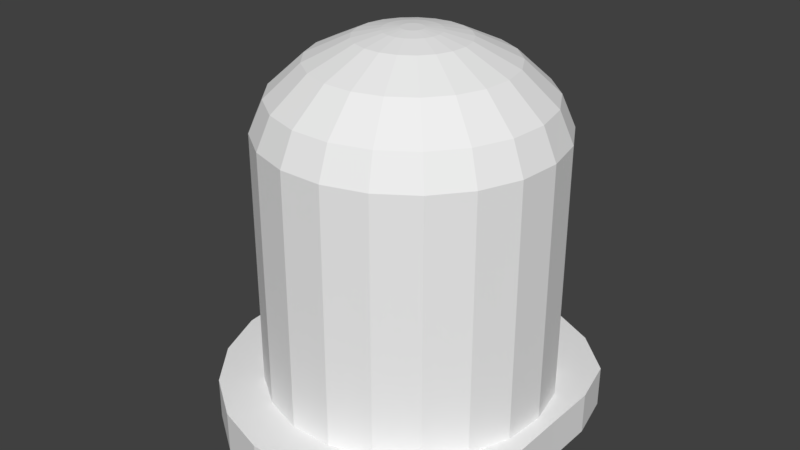 # Source: Led.blend  (saved by Blender 2.79.0; exported with 4.5.12 LTS)
import bpy
from mathutils import Matrix  # noqa: F401  (used for matrix-valued properties, if any)

bpy.ops.wm.read_factory_settings(use_empty=True)
scene = bpy.context.scene
scene.name = 'Scene'

# ---- collections
col_collection_1 = bpy.data.collections.new('Collection 1'); scene.collection.children.link(col_collection_1)

# ---- materials (node trees are filled in below, after node groups)
mat_ledcolor = bpy.data.materials.new('LedColor')
mat_ledcolor.alpha_threshold = 0.0
mat_ledcolor.use_transparent_shadow = False
mat_ledcolor.diffuse_color = (0.8689, 0.8689, 0.8689, 1.0)
mat_ledcolor.roughness = 0.5
mat_metal = bpy.data.materials.new('Metal')
mat_metal.alpha_threshold = 0.0
mat_metal.use_transparent_shadow = False
mat_metal.roughness = 0.5

# ---- material node trees

# ---- world
world_world = bpy.data.worlds.new('World'); scene.world = world_world
world_world.color = (0.05088, 0.05088, 0.05088)
world_world.use_sun_shadow = False
world_world.sun_shadow_jitter_overblur = 0.0
world_world.cycles.sampling_method = 'MANUAL'

# ---- meshes
me_circle_001 = bpy.data.meshes.new('Circle.001')
me_circle_001.from_pydata([(0.00923, 1.0, 0.2895), (-0.2855, 0.9556, 0.2895), (-0.5541, 0.8262, 0.2895), (-0.7726, 0.6235, 0.2895), (-0.9216, 0.3653, 0.2895), (-0.988, 0.07473, 0.2895), (-0.9657, -0.2225, 0.2895), (-0.8568, -0.5, 0.2895), (-0.6709, -0.7331, 0.2895), (-0.4247, -0.901, 0.2895), (-0.1398, -0.9888, 0.2895), (0.1583, -0.9888, 0.2895), (0.4431, -0.901, 0.2895), (0.6894, -0.7331, 0.2895), (0.8753, -0.5, 0.2895), (0.9842, -0.2225, 0.2895), (1.006, 0.07473, 0.2895), (0.9401, 0.3653, 0.2895), (0.7911, 0.6235, 0.2895), (0.5726, 0.8262, 0.2895), (0.304, 0.9556, 0.2895), (0.00923, 1.0, 2.067), (-0.2855, 0.9556, 2.067), (-0.5541, 0.8262, 2.067), (-0.7726, 0.6235, 2.067), (-0.9216, 0.3653, 2.067), (-0.988, 0.07473, 2.067), (-0.9657, -0.2225, 2.067), (-0.8568, -0.5, 2.067), (-0.6709, -0.7331, 2.067), (-0.4247, -0.901, 2.067), (-0.1398, -0.9888, 2.067), (0.1583, -0.9888, 2.067), (0.4431, -0.901, 2.067), (0.6894, -0.7331, 2.067), (0.8753, -0.5, 2.067), (0.9842, -0.2225, 2.067), (1.006, 0.07473, 2.067), (0.9401, 0.3653, 2.067), (0.7911, 0.6235, 2.067), (0.5726, 0.8262, 2.067), (0.304, 0.9556, 2.067), (0.00923, 0.9059, 2.282), (-0.2578, 0.8657, 2.282), (-0.5011, 0.7485, 2.282), (-0.6991, 0.5648, 2.282), (-0.8341, 0.331, 2.282), (-0.8942, 0.0677, 2.282), (-0.874, -0.2016, 2.282), (-0.7753, -0.453, 2.282), (-0.607, -0.6641, 2.282), (-0.3838, -0.8162, 2.282), (-0.1258, -0.8958, 2.282), (0.1443, -0.8958, 2.282), (0.4023, -0.8162, 2.282), (0.6254, -0.6641, 2.282), (0.7938, -0.453, 2.282), (0.8925, -0.2016, 2.282), (0.9126, 0.0677, 2.282), (0.8525, 0.331, 2.282), (0.7175, 0.5648, 2.282), (0.5196, 0.7485, 2.282), (0.2763, 0.8657, 2.282), (0.00923, 0.6688, 2.5), (-0.1879, 0.6391, 2.5), (-0.3675, 0.5526, 2.5), (-0.5137, 0.417, 2.5), (-0.6134, 0.2444, 2.5), (-0.6577, 0.04998, 2.5), (-0.6428, -0.1488, 2.5), (-0.57, -0.3344, 2.5), (-0.4457, -0.4903, 2.5), (-0.281, -0.6026, 2.5), (-0.09045, -0.6614, 2.5), (0.1089, -0.6614, 2.5), (0.2994, -0.6026, 2.5), (0.4642, -0.4903, 2.5), (0.5885, -0.3344, 2.5), (0.6613, -0.1488, 2.5), (0.6762, 0.04998, 2.5), (0.6318, 0.2444, 2.5), (0.5321, 0.417, 2.5), (0.386, 0.5526, 2.5), (0.2064, 0.6391, 2.5), (0.00923, 0.3725, 2.64), (-0.1006, 0.3559, 2.64), (-0.2006, 0.3078, 2.64), (-0.282, 0.2322, 2.64), (-0.3375, 0.1361, 2.64), (-0.3622, 0.02784, 2.64), (-0.3539, -0.08288, 2.64), (-0.3133, -0.1862, 2.64), (-0.2441, -0.273, 2.64), (-0.1524, -0.3356, 2.64), (-0.04628, -0.3683, 2.64), (0.06474, -0.3683, 2.64), (0.1708, -0.3356, 2.64), (0.2626, -0.273, 2.64), (0.3318, -0.1862, 2.64), (0.3724, -0.08288, 2.64), (0.3807, 0.02784, 2.64), (0.356, 0.1361, 2.64), (0.3004, 0.2322, 2.64), (0.2191, 0.3078, 2.64), (0.119, 0.3559, 2.64), (0.00923, 0.1912, 2.68), (-0.04711, 0.1827, 2.68), (-0.09845, 0.1579, 2.68), (-0.1402, 0.1192, 2.68), (-0.1687, 0.06984, 2.68), (-0.1814, 0.01428, 2.68), (-0.1771, -0.04254, 2.68), (-0.1563, -0.09558, 2.68), (-0.1208, -0.1401, 2.68), (-0.07371, -0.1722, 2.68), (-0.01926, -0.189, 2.68), (0.03772, -0.189, 2.68), (0.09217, -0.1722, 2.68), (0.1392, -0.1401, 2.68), (0.1748, -0.09558, 2.68), (0.1956, -0.04254, 2.68), (0.1998, 0.01428, 2.68), (0.1872, 0.06984, 2.68), (0.1587, 0.1192, 2.68), (0.1169, 0.1579, 2.68), (0.06557, 0.1827, 2.68), (0.00923, 0.07612, 2.693), (-0.01321, 0.07274, 2.693), (-0.03365, 0.06289, 2.693), (-0.05028, 0.04746, 2.693), (-0.06163, 0.02781, 2.693), (-0.06668, 0.005688, 2.693), (-0.06498, -0.01694, 2.693), (-0.05669, -0.03806, 2.693), (-0.04254, -0.0558, 2.693), (-0.0238, -0.06858, 2.693), (-0.002115, -0.07527, 2.693), (0.02058, -0.07527, 2.693), (0.04226, -0.06858, 2.693), (0.061, -0.0558, 2.693), (0.07515, -0.03806, 2.693), (0.08344, -0.01694, 2.693), (0.08514, 0.005688, 2.693), (0.08009, 0.02781, 2.693), (0.06874, 0.04746, 2.693), (0.05211, 0.06289, 2.693), (0.03167, 0.07274, 2.693), (0.006347, 1.303, 0.2901), (-0.3778, 1.245, 0.2901), (-0.7278, 1.077, 0.2901), (-1.013, 0.8126, 0.2901), (-1.207, 0.4762, 0.2901), (-1.293, 0.0974, 0.2901), (-1.264, -0.29, 0.2901), (-1.122, -0.6517, 0.2901), (-0.8801, -0.9554, 0.2901), (-0.5591, -1.174, 0.2901), (-0.1879, -1.289, 0.2901), (0.2006, -1.289, 0.2901), (0.5718, -1.174, 0.2901), (0.8928, -0.9554, 0.2901), (1.106, -0.6517, 0.2901), (1.106, -0.29, 0.2901), (1.105, 0.0974, 0.2901), (1.106, 0.4762, 0.2901), (1.025, 0.8126, 0.2901), (0.7405, 1.077, 0.2901), (0.3905, 1.245, 0.2901), (0.006347, 1.303, -0.004227), (-0.3778, 1.245, -0.004227), (-0.7278, 1.077, -0.004227), (-1.013, 0.8126, -0.004227), (-1.207, 0.4762, -0.004227), (-1.293, 0.0974, -0.004227), (-1.264, -0.29, -0.004227), (-1.122, -0.6517, -0.004227), (-0.8801, -0.9554, -0.004227), (-0.5591, -1.174, -0.004227), (-0.1879, -1.289, -0.004227), (0.2006, -1.289, -0.004227), (0.5718, -1.174, -0.004227), (0.8928, -0.9554, -0.004227), (1.106, -0.6517, -0.004227), (1.106, -0.29, -0.004227), (1.105, 0.0974, -0.004227), (1.106, 0.4762, -0.004227), (1.025, 0.8126, -0.004227), (0.7405, 1.077, -0.004227), (0.3905, 1.245, -0.004227)], [], [(19, 40, 39, 18), (12, 33, 32, 11), (5, 26, 25, 4), (20, 41, 40, 19), (13, 34, 33, 12), (6, 27, 26, 5), (0, 21, 41, 20), (14, 35, 34, 13), (7, 28, 27, 6), (15, 36, 35, 14), (8, 29, 28, 7), (1, 22, 21, 0), (16, 37, 36, 15), (9, 30, 29, 8), (2, 23, 22, 1), (17, 38, 37, 16), (10, 31, 30, 9), (3, 24, 23, 2), (18, 39, 38, 17), (11, 32, 31, 10), (4, 25, 24, 3), (33, 34, 55, 54), (26, 27, 48, 47), (41, 21, 42, 62), (34, 35, 56, 55), (27, 28, 49, 48), (35, 36, 57, 56), (28, 29, 50, 49), (21, 22, 43, 42), (36, 37, 58, 57), (29, 30, 51, 50), (22, 23, 44, 43), (37, 38, 59, 58), (30, 31, 52, 51), (23, 24, 45, 44), (38, 39, 60, 59), (31, 32, 53, 52), (24, 25, 46, 45), (39, 40, 61, 60), (32, 33, 54, 53), (25, 26, 47, 46), (40, 41, 62, 61), (49, 50, 71, 70), (42, 43, 64, 63), (57, 58, 79, 78), (50, 51, 72, 71), (43, 44, 65, 64), (58, 59, 80, 79), (51, 52, 73, 72), (44, 45, 66, 65), (59, 60, 81, 80), (52, 53, 74, 73), (45, 46, 67, 66), (60, 61, 82, 81), (53, 54, 75, 74), (46, 47, 68, 67), (61, 62, 83, 82), (54, 55, 76, 75), (47, 48, 69, 68), (62, 42, 63, 83), (55, 56, 77, 76), (48, 49, 70, 69), (56, 57, 78, 77), (65, 66, 87, 86), (80, 81, 102, 101), (73, 74, 95, 94), (66, 67, 88, 87), (81, 82, 103, 102), (74, 75, 96, 95), (67, 68, 89, 88), (82, 83, 104, 103), (75, 76, 97, 96), (68, 69, 90, 89), (83, 63, 84, 104), (76, 77, 98, 97), (69, 70, 91, 90), (77, 78, 99, 98), (70, 71, 92, 91), (63, 64, 85, 84), (78, 79, 100, 99), (71, 72, 93, 92), (64, 65, 86, 85), (79, 80, 101, 100), (72, 73, 94, 93), (103, 104, 125, 124), (96, 97, 118, 117), (89, 90, 111, 110), (104, 84, 105, 125), (97, 98, 119, 118), (90, 91, 112, 111), (98, 99, 120, 119), (91, 92, 113, 112), (84, 85, 106, 105), (99, 100, 121, 120), (92, 93, 114, 113), (85, 86, 107, 106), (100, 101, 122, 121), (93, 94, 115, 114), (86, 87, 108, 107), (101, 102, 123, 122), (94, 95, 116, 115), (87, 88, 109, 108), (102, 103, 124, 123), (95, 96, 117, 116), (88, 89, 110, 109), (119, 120, 141, 140), (112, 113, 134, 133), (105, 106, 127, 126), (120, 121, 142, 141), (113, 114, 135, 134), (106, 107, 128, 127), (121, 122, 143, 142), (114, 115, 136, 135), (107, 108, 129, 128), (122, 123, 144, 143), (115, 116, 137, 136), (108, 109, 130, 129), (123, 124, 145, 144), (116, 117, 138, 137), (109, 110, 131, 130), (124, 125, 146, 145), (117, 118, 139, 138), (110, 111, 132, 131), (125, 105, 126, 146), (118, 119, 140, 139), (111, 112, 133, 132), (127, 146, 126), (128, 145, 127), (130, 145, 128), (129, 130, 128), (136, 137, 138), (145, 146, 127), (130, 143, 144), (131, 143, 130), (131, 142, 143), (132, 142, 131), (132, 141, 142), (132, 140, 141), (133, 140, 132), (133, 139, 140), (134, 139, 133), (134, 138, 139), (135, 138, 134), (135, 136, 138), (130, 144, 145), (19, 18, 165, 166), (12, 11, 158, 159), (5, 4, 151, 152), (20, 19, 166, 167), (13, 12, 159, 160), (6, 5, 152, 153), (0, 20, 167, 147), (14, 13, 160, 161), (7, 6, 153, 154), (15, 14, 161, 162), (8, 7, 154, 155), (1, 0, 147, 148), (16, 15, 162, 163), (9, 8, 155, 156), (2, 1, 148, 149), (17, 16, 163, 164), (10, 9, 156, 157), (3, 2, 149, 150), (18, 17, 164, 165), (11, 10, 157, 158), (4, 3, 150, 151), (149, 148, 169, 170), (164, 163, 184, 185), (157, 156, 177, 178), (150, 149, 170, 171), (165, 164, 185, 186), (158, 157, 178, 179), (151, 150, 171, 172), (166, 165, 186, 187), (159, 158, 179, 180), (152, 151, 172, 173), (167, 166, 187, 188), (160, 159, 180, 181), (153, 152, 173, 174), (147, 167, 188, 168), (161, 160, 181, 182), (154, 153, 174, 175), (162, 161, 182, 183), (155, 154, 175, 176), (148, 147, 168, 169), (163, 162, 183, 184), (156, 155, 176, 177), (169, 168, 188, 187, 186, 185, 184, 183, 182, 181, 180, 179, 178, 177, 176, 175, 174, 173, 172, 171, 170)])
_uv = me_circle_001.uv_layers.new(name='UVMap')
_uv.uv.foreach_set('vector', [0.2695, 0.4191, 0.2695, 0.6345, 0.2435, 0.6316, 0.2435, 0.4162, 0.6211, 0.415, 0.6211, 0.6296, 0.5858, 0.6282, 0.5858, 0.4135, 0.3577, 0.4135, 0.3577, 0.6282, 0.3224, 0.6296, 0.3224, 0.415, 0.7046, 0.415, 0.7046, 0.6296, 0.674, 0.6324, 0.674, 0.4178, 0.6517, 0.4178, 0.6517, 0.6324, 0.6211, 0.6296, 0.6211, 0.415, 0.3947, 0.4135, 0.3947, 0.6282, 0.3577, 0.6282, 0.3577, 0.4135, 0.7399, 0.4135, 0.7399, 0.6282, 0.7046, 0.6296, 0.7046, 0.415, 0.1038, 0.4155, 0.1038, 0.6309, 0.07564, 0.6335, 0.07564, 0.4182, 0.43, 0.415, 0.43, 0.6296, 0.3947, 0.6282, 0.3947, 0.4135, 0.1378, 0.4139, 0.1378, 0.6293, 0.1038, 0.6309, 0.1038, 0.4155, 0.4606, 0.4178, 0.4606, 0.6324, 0.43, 0.6296, 0.43, 0.415, 0.7769, 0.4135, 0.7769, 0.6282, 0.7399, 0.6282, 0.7399, 0.4135, 0.1746, 0.4135, 0.1746, 0.6288, 0.1378, 0.6293, 0.1378, 0.4139, 0.5135, 0.415, 0.5135, 0.6296, 0.4829, 0.6324, 0.4829, 0.4178, 0.8122, 0.415, 0.8122, 0.6296, 0.7769, 0.6282, 0.7769, 0.4135, 0.2109, 0.4143, 0.2109, 0.6296, 0.1746, 0.6288, 0.1746, 0.4135, 0.5488, 0.4135, 0.5488, 0.6282, 0.5135, 0.6296, 0.5135, 0.415, 0.8428, 0.4178, 0.8428, 0.6324, 0.8122, 0.6296, 0.8122, 0.415, 0.2435, 0.4162, 0.2435, 0.6316, 0.2109, 0.6296, 0.2109, 0.4143, 0.5858, 0.4135, 0.5858, 0.6282, 0.5488, 0.6282, 0.5488, 0.4135, 0.3224, 0.415, 0.3224, 0.6296, 0.2918, 0.6324, 0.2918, 0.4178, 0.6211, 0.6296, 0.6517, 0.6324, 0.6438, 0.6595, 0.6161, 0.657, 0.3577, 0.6282, 0.3947, 0.6282, 0.3929, 0.6557, 0.3594, 0.6557, 0.7046, 0.6296, 0.7399, 0.6282, 0.7417, 0.6557, 0.7096, 0.657, 0.07564, 0.6335, 0.1038, 0.6309, 0.11, 0.658, 0.08444, 0.6604, 0.3947, 0.6282, 0.43, 0.6296, 0.425, 0.657, 0.3929, 0.6557, 0.1038, 0.6309, 0.1378, 0.6293, 0.1408, 0.6565, 0.11, 0.658, 0.43, 0.6296, 0.4606, 0.6324, 0.4526, 0.6595, 0.425, 0.657, 0.7399, 0.6282, 0.7769, 0.6282, 0.7752, 0.6557, 0.7417, 0.6557, 0.1378, 0.6293, 0.1746, 0.6288, 0.1741, 0.6562, 0.1408, 0.6565, 0.4829, 0.6324, 0.5135, 0.6296, 0.5185, 0.657, 0.4908, 0.6595, 0.7769, 0.6282, 0.8122, 0.6296, 0.8072, 0.657, 0.7752, 0.6557, 0.1746, 0.6288, 0.2109, 0.6296, 0.207, 0.6569, 0.1741, 0.6562, 0.5135, 0.6296, 0.5488, 0.6282, 0.5505, 0.6557, 0.5185, 0.657, 0.8122, 0.6296, 0.8428, 0.6324, 0.8349, 0.6595, 0.8072, 0.657, 0.2109, 0.6296, 0.2435, 0.6316, 0.2365, 0.6586, 0.207, 0.6569, 0.5488, 0.6282, 0.5858, 0.6282, 0.5841, 0.6557, 0.5505, 0.6557, 0.2918, 0.6324, 0.3224, 0.6296, 0.3274, 0.657, 0.2997, 0.6595, 0.2435, 0.6316, 0.2695, 0.6345, 0.26, 0.6613, 0.2365, 0.6586, 0.5858, 0.6282, 0.6211, 0.6296, 0.6161, 0.657, 0.5841, 0.6557, 0.3224, 0.6296, 0.3577, 0.6282, 0.3594, 0.6557, 0.3274, 0.657, 0.674, 0.6324, 0.7046, 0.6296, 0.7096, 0.657, 0.682, 0.6595, 0.9244, 0.2262, 0.9055, 0.2534, 0.8839, 0.2338, 0.8979, 0.2137, 0.7417, 0.6557, 0.7752, 0.6557, 0.7708, 0.686, 0.746, 0.686, 0.1408, 0.6565, 0.1741, 0.6562, 0.1728, 0.6859, 0.1482, 0.6862, 0.9055, 0.2534, 0.8793, 0.274, 0.8646, 0.2489, 0.8839, 0.2338, 0.7752, 0.6557, 0.8072, 0.657, 0.7944, 0.687, 0.7708, 0.686, 0.1741, 0.6562, 0.207, 0.6569, 0.1971, 0.6864, 0.1728, 0.6859, 0.5185, 0.657, 0.5505, 0.6557, 0.5549, 0.686, 0.5313, 0.687, 0.8793, 0.08261, 0.9055, 0.1031, 0.8839, 0.1228, 0.8646, 0.1077, 0.7157, 0.1457, 0.7302, 0.1161, 0.7545, 0.1323, 0.7438, 0.1542, 0.5505, 0.6557, 0.5841, 0.6557, 0.5797, 0.686, 0.5549, 0.686, 0.9055, 0.1031, 0.9244, 0.1304, 0.8979, 0.1429, 0.8839, 0.1228, 0.7302, 0.1161, 0.753, 0.09192, 0.7713, 0.1145, 0.7545, 0.1323, 0.5841, 0.6557, 0.6161, 0.657, 0.6033, 0.687, 0.5797, 0.686, 0.3274, 0.657, 0.3594, 0.6557, 0.3638, 0.686, 0.3402, 0.687, 0.753, 0.09192, 0.782, 0.07545, 0.7928, 0.1024, 0.7713, 0.1145, 0.782, 0.2811, 0.753, 0.2647, 0.7713, 0.2421, 0.7928, 0.2542, 0.3594, 0.6557, 0.3929, 0.6557, 0.3886, 0.686, 0.3638, 0.686, 0.7096, 0.657, 0.7417, 0.6557, 0.746, 0.686, 0.7224, 0.687, 0.753, 0.2647, 0.7302, 0.2405, 0.7545, 0.2242, 0.7713, 0.2421, 0.3929, 0.6557, 0.425, 0.657, 0.4122, 0.687, 0.3886, 0.686, 0.7302, 0.2405, 0.7157, 0.2109, 0.7438, 0.2023, 0.7545, 0.2242, 0.8646, 0.1077, 0.8839, 0.1228, 0.857, 0.1474, 0.8462, 0.139, 0.7438, 0.1542, 0.7545, 0.1323, 0.7849, 0.1527, 0.7789, 0.1649, 0.8416, 0.2578, 0.8169, 0.2596, 0.8196, 0.2236, 0.8334, 0.2226, 0.8839, 0.1228, 0.8979, 0.1429, 0.8647, 0.1586, 0.857, 0.1474, 0.7545, 0.1323, 0.7713, 0.1145, 0.7943, 0.1428, 0.7849, 0.1527, 0.8169, 0.2596, 0.7928, 0.2542, 0.8062, 0.2206, 0.8196, 0.2236, 0.8979, 0.1429, 0.9051, 0.1661, 0.8688, 0.1715, 0.8647, 0.1586, 0.7713, 0.1145, 0.7928, 0.1024, 0.8062, 0.136, 0.7943, 0.1428, 0.7928, 0.2542, 0.7713, 0.2421, 0.7943, 0.2138, 0.8062, 0.2206, 0.9051, 0.1661, 0.9051, 0.1904, 0.8688, 0.1851, 0.8688, 0.1715, 0.7928, 0.1024, 0.8169, 0.09696, 0.8196, 0.133, 0.8062, 0.136, 0.7713, 0.2421, 0.7545, 0.2242, 0.7849, 0.2039, 0.7943, 0.2138, 0.9051, 0.1904, 0.8979, 0.2137, 0.8647, 0.198, 0.8688, 0.1851, 0.7545, 0.2242, 0.7438, 0.2023, 0.7789, 0.1917, 0.7849, 0.2039, 0.8979, 0.2137, 0.8839, 0.2338, 0.857, 0.2092, 0.8647, 0.198, 0.8169, 0.09696, 0.8416, 0.09877, 0.8334, 0.134, 0.8196, 0.133, 0.7438, 0.2023, 0.7401, 0.1783, 0.7769, 0.1783, 0.7789, 0.1917, 0.8839, 0.2338, 0.8646, 0.2489, 0.8462, 0.2176, 0.857, 0.2092, 0.8416, 0.09877, 0.8646, 0.1077, 0.8462, 0.139, 0.8334, 0.134, 0.7401, 0.1783, 0.7438, 0.1542, 0.7789, 0.1649, 0.7769, 0.1783, 0.8646, 0.2489, 0.8416, 0.2578, 0.8334, 0.2226, 0.8462, 0.2176, 0.7943, 0.1428, 0.8062, 0.136, 0.8144, 0.1566, 0.8083, 0.1601, 0.8062, 0.2206, 0.7943, 0.2138, 0.8083, 0.1965, 0.8144, 0.2, 0.8688, 0.1715, 0.8688, 0.1851, 0.8465, 0.1818, 0.8465, 0.1748, 0.8062, 0.136, 0.8196, 0.133, 0.8213, 0.155, 0.8144, 0.1566, 0.7943, 0.2138, 0.7849, 0.2039, 0.8035, 0.1914, 0.8083, 0.1965, 0.8688, 0.1851, 0.8647, 0.198, 0.8445, 0.1884, 0.8465, 0.1818, 0.7849, 0.2039, 0.7789, 0.1917, 0.8004, 0.1852, 0.8035, 0.1914, 0.8647, 0.198, 0.857, 0.2092, 0.8405, 0.1941, 0.8445, 0.1884, 0.8196, 0.133, 0.8334, 0.134, 0.8284, 0.1556, 0.8213, 0.155, 0.7789, 0.1917, 0.7769, 0.1783, 0.7994, 0.1783, 0.8004, 0.1852, 0.857, 0.2092, 0.8462, 0.2176, 0.8349, 0.1985, 0.8405, 0.1941, 0.8334, 0.134, 0.8462, 0.139, 0.8349, 0.1581, 0.8284, 0.1556, 0.7769, 0.1783, 0.7789, 0.1649, 0.8004, 0.1714, 0.7994, 0.1783, 0.8462, 0.2176, 0.8334, 0.2226, 0.8284, 0.201, 0.8349, 0.1985, 0.8462, 0.139, 0.857, 0.1474, 0.8405, 0.1624, 0.8349, 0.1581, 0.7789, 0.1649, 0.7849, 0.1527, 0.8035, 0.1652, 0.8004, 0.1714, 0.8334, 0.2226, 0.8196, 0.2236, 0.8213, 0.2015, 0.8284, 0.201, 0.857, 0.1474, 0.8647, 0.1586, 0.8445, 0.1682, 0.8405, 0.1624, 0.7849, 0.1527, 0.7943, 0.1428, 0.8083, 0.1601, 0.8035, 0.1652, 0.8196, 0.2236, 0.8062, 0.2206, 0.8144, 0.2, 0.8213, 0.2015, 0.8647, 0.1586, 0.8688, 0.1715, 0.8465, 0.1748, 0.8445, 0.1682, 0.8035, 0.1914, 0.8004, 0.1852, 0.8141, 0.181, 0.8153, 0.1835, 0.8445, 0.1884, 0.8405, 0.1941, 0.83, 0.1846, 0.8316, 0.1823, 0.8213, 0.155, 0.8284, 0.1556, 0.8252, 0.1692, 0.8224, 0.169, 0.8004, 0.1852, 0.7994, 0.1783, 0.8136, 0.1783, 0.8141, 0.181, 0.8405, 0.1941, 0.8349, 0.1985, 0.8278, 0.1863, 0.83, 0.1846, 0.8284, 0.1556, 0.8349, 0.1581, 0.8278, 0.1702, 0.8252, 0.1692, 0.7994, 0.1783, 0.8004, 0.1714, 0.8141, 0.1756, 0.8136, 0.1783, 0.8349, 0.1985, 0.8284, 0.201, 0.8252, 0.1873, 0.8278, 0.1863, 0.8349, 0.1581, 0.8405, 0.1624, 0.83, 0.172, 0.8278, 0.1702, 0.8004, 0.1714, 0.8035, 0.1652, 0.8153, 0.1731, 0.8141, 0.1756, 0.8284, 0.201, 0.8213, 0.2015, 0.8224, 0.1875, 0.8252, 0.1873, 0.8405, 0.1624, 0.8445, 0.1682, 0.8316, 0.1743, 0.83, 0.172, 0.8035, 0.1652, 0.8083, 0.1601, 0.8172, 0.171, 0.8153, 0.1731, 0.8213, 0.2015, 0.8144, 0.2, 0.8196, 0.1869, 0.8224, 0.1875, 0.8445, 0.1682, 0.8465, 0.1748, 0.8324, 0.1769, 0.8316, 0.1743, 0.8083, 0.1601, 0.8144, 0.1566, 0.8196, 0.1696, 0.8172, 0.171, 0.8144, 0.2, 0.8083, 0.1965, 0.8172, 0.1855, 0.8196, 0.1869, 0.8465, 0.1748, 0.8465, 0.1818, 0.8324, 0.1797, 0.8324, 0.1769, 0.8144, 0.1566, 0.8213, 0.155, 0.8224, 0.169, 0.8196, 0.1696, 0.8083, 0.1965, 0.8035, 0.1914, 0.8153, 0.1835, 0.8172, 0.1855, 0.8465, 0.1818, 0.8445, 0.1884, 0.8316, 0.1823, 0.8324, 0.1797, 0.8252, 0.1692, 0.8196, 0.1696, 0.8224, 0.169, 0.8278, 0.1702, 0.8172, 0.171, 0.8252, 0.1692, 0.8316, 0.1743, 0.8172, 0.171, 0.8278, 0.1702, 0.83, 0.172, 0.8316, 0.1743, 0.8278, 0.1702, 0.8252, 0.1873, 0.8224, 0.1875, 0.8196, 0.1869, 0.8172, 0.171, 0.8196, 0.1696, 0.8252, 0.1692, 0.8316, 0.1743, 0.8141, 0.1756, 0.8153, 0.1731, 0.8324, 0.1769, 0.8141, 0.1756, 0.8316, 0.1743, 0.8324, 0.1769, 0.8136, 0.1783, 0.8141, 0.1756, 0.8324, 0.1797, 0.8136, 0.1783, 0.8324, 0.1769, 0.8324, 0.1797, 0.8141, 0.181, 0.8136, 0.1783, 0.8324, 0.1797, 0.8153, 0.1835, 0.8141, 0.181, 0.8316, 0.1823, 0.8153, 0.1835, 0.8324, 0.1797, 0.8316, 0.1823, 0.8172, 0.1855, 0.8153, 0.1835, 0.83, 0.1846, 0.8172, 0.1855, 0.8316, 0.1823, 0.83, 0.1846, 0.8196, 0.1869, 0.8172, 0.1855, 0.8278, 0.1863, 0.8196, 0.1869, 0.83, 0.1846, 0.8278, 0.1863, 0.8252, 0.1873, 0.8196, 0.1869, 0.8316, 0.1743, 0.8153, 0.1731, 0.8172, 0.171, 0.3071, 0.3334, 0.3343, 0.3086, 0.3633, 0.3317, 0.328, 0.3639, 0.2911, 0.1227, 0.2558, 0.112, 0.261, 0.07545, 0.3071, 0.08942, 0.1135, 0.2417, 0.1218, 0.2772, 0.08636, 0.2907, 0.07564, 0.2445, 0.2738, 0.3491, 0.3071, 0.3334, 0.328, 0.3639, 0.2846, 0.3845, 0.3217, 0.1432, 0.2911, 0.1227, 0.3071, 0.08942, 0.3469, 0.1161, 0.1163, 0.2055, 0.1135, 0.2417, 0.07564, 0.2445, 0.07925, 0.1972, 0.2372, 0.3546, 0.2738, 0.3491, 0.2846, 0.3845, 0.2369, 0.3915, 0.3447, 0.1716, 0.3217, 0.1432, 0.3469, 0.1161, 0.3733, 0.1532, 0.1298, 0.1716, 0.1163, 0.2055, 0.07925, 0.1972, 0.09686, 0.1531, 0.3582, 0.2055, 0.3447, 0.1716, 0.3733, 0.1532, 0.3733, 0.1973, 0.1529, 0.1432, 0.1298, 0.1716, 0.09686, 0.1531, 0.1269, 0.1161, 0.2007, 0.3491, 0.2372, 0.3546, 0.2369, 0.3915, 0.1892, 0.3845, 0.361, 0.2417, 0.3582, 0.2055, 0.3733, 0.1973, 0.3733, 0.2445, 0.1834, 0.1227, 0.1529, 0.1432, 0.1269, 0.1161, 0.1667, 0.08941, 0.1674, 0.3334, 0.2007, 0.3491, 0.1892, 0.3845, 0.1458, 0.3639, 0.3527, 0.2772, 0.361, 0.2417, 0.3733, 0.2445, 0.3733, 0.2907, 0.2188, 0.112, 0.1834, 0.1227, 0.1667, 0.08941, 0.2128, 0.07545, 0.1402, 0.3086, 0.1674, 0.3334, 0.1458, 0.3639, 0.1105, 0.3317, 0.3343, 0.3086, 0.3527, 0.2772, 0.3733, 0.2907, 0.3633, 0.3317, 0.2558, 0.112, 0.2188, 0.112, 0.2128, 0.07545, 0.261, 0.07545, 0.1218, 0.2772, 0.1402, 0.3086, 0.1105, 0.3317, 0.08636, 0.2907, 0.178, 0.7475, 0.176, 0.7928, 0.1398, 0.7928, 0.1418, 0.7475, 0.9014, 0.4881, 0.9018, 0.5343, 0.8655, 0.5344, 0.8651, 0.4883, 0.1118, 0.8401, 0.1138, 0.8854, 0.07759, 0.8854, 0.07564, 0.8401, 0.1817, 0.7083, 0.178, 0.7475, 0.1418, 0.7475, 0.1455, 0.7083, 0.9022, 0.4468, 0.9014, 0.4881, 0.8651, 0.4883, 0.8659, 0.447, 0.1118, 0.7928, 0.1118, 0.8401, 0.07564, 0.8401, 0.07564, 0.7928, 0.8689, 0.723, 0.8651, 0.6839, 0.9013, 0.6839, 0.905, 0.723, 0.9059, 0.4135, 0.9022, 0.4468, 0.8659, 0.447, 0.8696, 0.4137, 0.1138, 0.7475, 0.1118, 0.7928, 0.07564, 0.7928, 0.07759, 0.7475, 0.8708, 0.7683, 0.8689, 0.723, 0.905, 0.723, 0.907, 0.7683, 0.178, 0.8854, 0.1817, 0.9245, 0.1455, 0.9245, 0.1418, 0.8854, 0.1175, 0.7083, 0.1138, 0.7475, 0.07759, 0.7475, 0.08133, 0.7083, 0.8708, 0.8157, 0.8708, 0.7683, 0.907, 0.7683, 0.907, 0.8157, 0.176, 0.8401, 0.178, 0.8854, 0.1418, 0.8854, 0.1398, 0.8401, 0.9026, 0.6256, 0.9059, 0.6618, 0.8696, 0.662, 0.8663, 0.6257, 0.8689, 0.861, 0.8708, 0.8157, 0.907, 0.8157, 0.905, 0.861, 0.9022, 0.5815, 0.9026, 0.6256, 0.8663, 0.6257, 0.8659, 0.5817, 0.8651, 0.9001, 0.8689, 0.861, 0.905, 0.861, 0.9013, 0.9001, 0.176, 0.7928, 0.176, 0.8401, 0.1398, 0.8401, 0.1398, 0.7928, 0.9018, 0.5343, 0.9022, 0.5815, 0.8659, 0.5817, 0.8655, 0.5344, 0.1138, 0.8854, 0.1175, 0.9245, 0.08133, 0.9245, 0.07759, 0.8854, 0.5092, 0.08251, 0.5569, 0.07545, 0.6046, 0.08251, 0.648, 0.1031, 0.6833, 0.1353, 0.6933, 0.1763, 0.6933, 0.2225, 0.6933, 0.2697, 0.6933, 0.3138, 0.6669, 0.3509, 0.6271, 0.3776, 0.581, 0.3915, 0.5328, 0.3915, 0.4868, 0.3776, 0.4469, 0.3509, 0.4169, 0.3139, 0.3993, 0.2698, 0.3957, 0.2225, 0.4064, 0.1763, 0.4305, 0.1353, 0.4658, 0.1031])
me_circle_001.materials.append(mat_ledcolor)
me_circle_001.materials.append(mat_metal)
me_circle_001.use_remesh_preserve_volume = False
me_circle_001.use_remesh_preserve_attributes = False
me_circle_001.use_mirror_vertex_groups = False
me_circle_001.update()

# ---- objects
ob_led = bpy.data.objects.new('Led', me_circle_001)

# ---- transforms, parenting, visibility, modifiers, constraints
ob_led.location = (0.0, 0.0, 0.0)
ob_led.scale = (1.628, 1.628, 1.628)
ob_led.lineart.crease_threshold = 0.0

# ---- collection membership
col_collection_1.objects.link(ob_led)

# ---- scene / render settings (as saved in the file)
scene.frame_start = 1; scene.frame_end = 250; scene.frame_set(1)
scene.render.engine = 'BLENDER_EEVEE_NEXT'
scene.render.resolution_percentage = 50
scene.render.dither_intensity = 0.0
scene.cycles.use_denoising = False
scene.cycles.samples = 128
scene.cycles.sampling_pattern = 'TABULATED_SOBOL'
scene.cycles.use_adaptive_sampling = False
scene.cycles.use_light_tree = False
scene.cycles.blur_glossy = 0.0
scene.cycles.sample_clamp_indirect = 0.0
scene.view_settings.view_transform = 'Standard'
bpy.context.view_layer.update()

# ---- added for rendering (the .blend has no active camera and no usable light): camera, sun
cam_auto = bpy.data.cameras.new('AutoCamera')
cam_auto.lens = 50.0
cam_auto.sensor_width = 36.0
cam_auto.clip_end = 1000.0
ob_auto_camera = bpy.data.objects.new('AutoCamera', cam_auto)
scene.collection.objects.link(ob_auto_camera)
ob_auto_camera.location = (6.54323, -8.0231, 7.54594)
ob_auto_camera.rotation_euler = (1.09748, -7.21219e-08, 0.694738)
scene.camera = ob_auto_camera
light_auto_sun = bpy.data.lights.new('AutoSun', 'SUN')
light_auto_sun.energy = 3.0
light_auto_sun.angle = 0.0523599
ob_auto_sun = bpy.data.objects.new('AutoSun', light_auto_sun)
scene.collection.objects.link(ob_auto_sun)
ob_auto_sun.rotation_euler = (0.872665, 0.174533, 0.523599)
bpy.context.view_layer.update()
